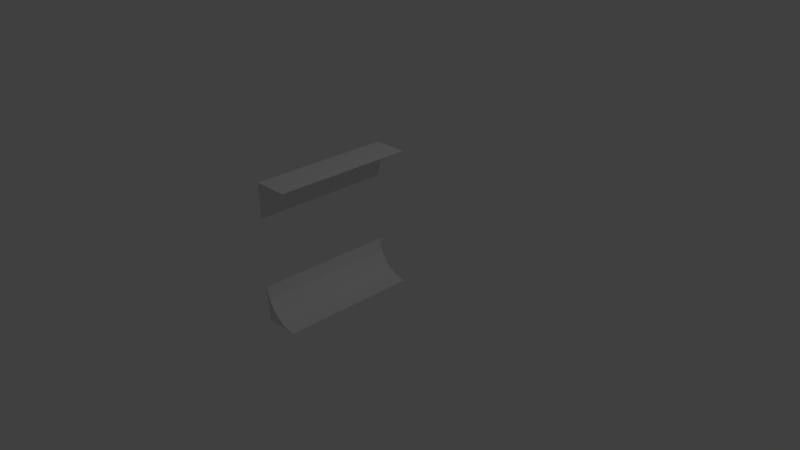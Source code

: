# Source: space0101.blend  (saved by Blender 2.68.0; exported with 4.5.12 LTS)
import bpy
from mathutils import Matrix  # noqa: F401  (used for matrix-valued properties, if any)

bpy.ops.wm.read_factory_settings(use_empty=True)
scene = bpy.context.scene
scene.name = 'Scene'

# ---- collections
col_collection_1 = bpy.data.collections.new('Collection 1'); scene.collection.children.link(col_collection_1)

# ---- world
world_world = bpy.data.worlds.new('World'); scene.world = world_world
world_world.color = (0.05088, 0.05088, 0.05088)
world_world.use_sun_shadow = False
world_world.sun_shadow_jitter_overblur = 0.0
world_world.cycles.sampling_method = 'MANUAL'
world_world.cycles.sample_map_resolution = 256

# ---- cameras
cam_camera = bpy.data.cameras.new('Camera')
cam_camera.clip_end = 100.0
cam_camera.lens = 35.0
cam_camera.sensor_width = 32.0
cam_camera.sensor_height = 18.0
cam_camera.ortho_scale = 7.314
cam_camera.dof.focus_distance = 0.0
cam_camera.dof.aperture_fstop = 128.0

# ---- lights
light_lamp = bpy.data.lights.new('Lamp', 'POINT')
light_lamp.transmission_factor = 0.0
light_lamp.cutoff_distance = 30.0
light_lamp.energy = 100.0
light_lamp.shadow_buffer_clip_start = 1.001
light_lamp.shadow_soft_size = 0.1
light_lamp.shadow_maximum_resolution = 0.006
light_lamp.use_absolute_resolution = True
light_lamp.cycles.use_multiple_importance_sampling = False

# ---- meshes
me_cube_003 = bpy.data.meshes.new('Cube.003')
me_cube_003.from_pydata([(-1.0, -1.0, 1.0), (-1.0, 1.0, 1.0), (-0.5, 1.0, 1.0), (-1.0, 1.0, 0.5), (-0.6913, 1.0, 0.9619), (-0.8536, 1.0, 0.8536), (-0.9619, 1.0, 0.6913), (-1.0, -1.0, 0.5), (-0.5, -1.0, 1.0), (-0.9619, -1.0, 0.6913), (-0.8536, -1.0, 0.8536), (-0.6913, -1.0, 0.9619), (-1.0, -1.0, -1.0), (-1.0, 1.0, -1.0), (-0.5, 1.0, -1.0), (-1.0, 1.0, -0.5), (-0.6913, 1.0, -0.9619), (-0.8536, 1.0, -0.8536), (-0.9619, 1.0, -0.6913), (-1.0, -1.0, -0.5), (-0.5, -1.0, -1.0), (-0.9619, -1.0, -0.6913), (-0.8536, -1.0, -0.8536), (-0.6913, -1.0, -0.9619)], [], [(2, 8, 11, 4), (4, 11, 10, 5), (5, 10, 9, 6), (6, 9, 7, 3), (0, 1, 3, 7), (8, 2, 1, 0), (5, 6, 3, 1, 2, 4), (0, 7, 9, 10, 11, 8), (14, 16, 23, 20), (16, 17, 22, 23), (17, 18, 21, 22), (18, 15, 19, 21), (12, 19, 15, 13), (20, 12, 13, 14), (17, 16, 14, 13, 15, 18), (12, 20, 23, 22, 21, 19)])
_uv = me_cube_003.uv_layers.new(name='UVMap')
_uv.uv.foreach_set('vector', [0.8065, 0.7476, 0.8065, -0.2524, 0.9021, -0.2524, 0.9021, 0.7476, 0.9021, 0.7476, 0.9021, -0.2524, 0.9832, -0.2524, 0.9832, 0.7476, 0.7476, 0.05931, -0.2524, 0.05931, -0.2524, -0.02179, 0.7476, -0.02179, 0.7476, 0.9782, -0.2524, 0.9782, -0.2524, 0.8825, 0.7476, 0.8825, 0.0, 0.0, 0.0, 0.0, 0.0, 0.0, 0.7476, 0.8825, 0.0, 0.0, 0.8065, -0.2524, 0.0, 0.0, 0.0, 0.0, 0.9021, 0.7476, 0.7476, 0.05931, 0.7476, 0.9782, 0.0, 0.0, 0.0, 0.0, 0.8065, 0.7476, 0.0, 0.0, 0.0, 0.0, -0.2524, 0.8825, -0.2524, -0.02179, 0.9832, -0.2524, 0.9021, -0.2524, 0.8065, 0.7476, 0.9021, 0.7476, 0.9021, -0.2524, 0.8065, -0.2524, 0.9021, 0.7476, 0.9832, 0.7476, 0.9832, -0.2524, 0.9021, -0.2524, 0.7476, 0.05931, 0.7476, -0.02179, -0.2524, -0.02179, -0.2524, 0.05931, 0.7476, 0.9782, 0.7476, 0.8825, -0.2524, 0.8825, -0.2524, 0.9782, 0.0, 0.0, 0.7476, 0.8825, 0.0, 0.0, 0.0, 0.0, 0.0, 0.0, 0.0, 0.0, 0.0, 0.0, 0.8065, -0.2524, 0.9021, 0.7476, 0.8065, 0.7476, 0.0, 0.0, 0.0, 0.0, 0.7476, 0.9782, 0.7476, 0.05931, 0.0, 0.0, 0.9021, -0.2524, 0.9832, -0.2524, -0.2524, -0.02179, -0.2524, 0.8825, 0.0, 0.0])
me_cube_003.use_remesh_preserve_volume = False
me_cube_003.use_remesh_preserve_attributes = False
me_cube_003.use_mirror_vertex_groups = False
me_cube_003.update()

# ---- objects
ob_cube_001 = bpy.data.objects.new('Cube.001', me_cube_003)
ob_lamp = bpy.data.objects.new('Lamp', light_lamp)
ob_camera = bpy.data.objects.new('Camera', cam_camera)

# ---- transforms, parenting, visibility, modifiers, constraints
ob_cube_001.location = (0.0, 0.0, 0.0)
ob_cube_001.lineart.crease_threshold = 0.0
_vg = ob_cube_001.vertex_groups.new(name='topRight')
_vg = ob_cube_001.vertex_groups.new(name='topLeft')
_vg = ob_cube_001.vertex_groups.new(name='bottomLeft')
_vg = ob_cube_001.vertex_groups.new(name='bottomRight')
ob_lamp.location = (4.076, 1.005, 5.904)
ob_lamp.rotation_euler = (0.6503, 0.05522, 1.866)
ob_lamp.lock_rotations_4d = False
ob_lamp.empty_display_type = 'ARROWS'
ob_lamp.color = (0.0, 0.0, 0.0, 0.0)
ob_lamp.lineart.crease_threshold = 0.0
ob_camera.location = (7.481, -6.508, 5.344)
ob_camera.rotation_euler = (1.109, 0.01082, 0.8149)
ob_camera.lock_rotations_4d = False
ob_camera.empty_display_type = 'ARROWS'
ob_camera.color = (0.0, 0.0, 0.0, 0.0)
ob_camera.display_type = 'WIRE'
ob_camera.lineart.crease_threshold = 0.0

# ---- collection membership
col_collection_1.objects.link(ob_cube_001)
col_collection_1.objects.link(ob_lamp)
col_collection_1.objects.link(ob_camera)

# ---- scene / render settings (as saved in the file)
scene.camera = ob_camera
scene.frame_start = 1; scene.frame_end = 250; scene.frame_set(1)
scene.render.engine = 'BLENDER_EEVEE_NEXT'
scene.render.image_settings.color_mode = 'RGB'
scene.render.image_settings.compression = 90
scene.render.resolution_percentage = 50
scene.render.dither_intensity = 0.0
scene.cycles.use_denoising = False
scene.cycles.samples = 10
scene.cycles.sampling_pattern = 'TABULATED_SOBOL'
scene.cycles.light_sampling_threshold = 0.0
scene.cycles.use_adaptive_sampling = False
scene.cycles.use_light_tree = False
scene.cycles.blur_glossy = 0.0
scene.cycles.volume_bounces = 1
scene.cycles.pixel_filter_type = 'GAUSSIAN'
scene.cycles.sample_clamp_indirect = 0.0
scene.view_settings.view_transform = 'Standard'
bpy.context.view_layer.update()
